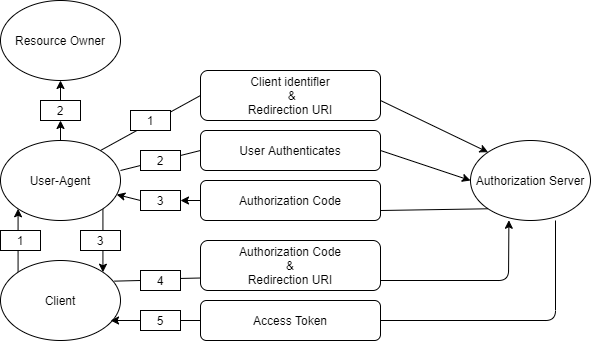

The diagram above was exported from draw.io. Its source (the exported page's mxGraphModel, read from the mxfile embedded in the PNG):
<mxGraphModel dx="1278" dy="531" grid="1" gridSize="10" guides="1" tooltips="1" connect="1" arrows="1" fold="1" page="1" pageScale="1" pageWidth="827" pageHeight="1169" math="0" shadow="0">
  <root>
    <mxCell id="0" />
    <mxCell id="1" parent="0" />
    <mxCell id="7sBgRJJivek1Zlq2Q1Px-1" value="Resource Owner" style="ellipse;whiteSpace=wrap;html=1;" vertex="1" parent="1">
      <mxGeometry x="200" y="30" width="120" height="80" as="geometry" />
    </mxCell>
    <mxCell id="7sBgRJJivek1Zlq2Q1Px-6" style="edgeStyle=orthogonalEdgeStyle;rounded=0;orthogonalLoop=1;jettySize=auto;html=1;exitX=1;exitY=1;exitDx=0;exitDy=0;entryX=1;entryY=0;entryDx=0;entryDy=0;" edge="1" parent="1" source="7sBgRJJivek1Zlq2Q1Px-2" target="7sBgRJJivek1Zlq2Q1Px-3">
      <mxGeometry relative="1" as="geometry" />
    </mxCell>
    <mxCell id="7sBgRJJivek1Zlq2Q1Px-7" style="edgeStyle=orthogonalEdgeStyle;rounded=0;orthogonalLoop=1;jettySize=auto;html=1;exitX=0.5;exitY=0;exitDx=0;exitDy=0;entryX=0.5;entryY=1;entryDx=0;entryDy=0;" edge="1" parent="1" source="7sBgRJJivek1Zlq2Q1Px-10" target="7sBgRJJivek1Zlq2Q1Px-1">
      <mxGeometry relative="1" as="geometry" />
    </mxCell>
    <mxCell id="7sBgRJJivek1Zlq2Q1Px-2" value="User-Agent" style="ellipse;whiteSpace=wrap;html=1;" vertex="1" parent="1">
      <mxGeometry x="200" y="170" width="120" height="80" as="geometry" />
    </mxCell>
    <mxCell id="7sBgRJJivek1Zlq2Q1Px-5" style="edgeStyle=orthogonalEdgeStyle;rounded=0;orthogonalLoop=1;jettySize=auto;html=1;exitX=0;exitY=0;exitDx=0;exitDy=0;entryX=0;entryY=1;entryDx=0;entryDy=0;" edge="1" parent="1" source="7sBgRJJivek1Zlq2Q1Px-3" target="7sBgRJJivek1Zlq2Q1Px-2">
      <mxGeometry relative="1" as="geometry" />
    </mxCell>
    <mxCell id="7sBgRJJivek1Zlq2Q1Px-3" value="Client" style="ellipse;whiteSpace=wrap;html=1;" vertex="1" parent="1">
      <mxGeometry x="200" y="290" width="120" height="80" as="geometry" />
    </mxCell>
    <mxCell id="7sBgRJJivek1Zlq2Q1Px-8" value="1" style="rounded=0;whiteSpace=wrap;html=1;" vertex="1" parent="1">
      <mxGeometry x="200" y="260" width="40" height="20" as="geometry" />
    </mxCell>
    <mxCell id="7sBgRJJivek1Zlq2Q1Px-9" value="3" style="rounded=0;whiteSpace=wrap;html=1;" vertex="1" parent="1">
      <mxGeometry x="280" y="260" width="40" height="20" as="geometry" />
    </mxCell>
    <mxCell id="7sBgRJJivek1Zlq2Q1Px-10" value="2" style="rounded=0;whiteSpace=wrap;html=1;" vertex="1" parent="1">
      <mxGeometry x="240" y="130" width="40" height="20" as="geometry" />
    </mxCell>
    <mxCell id="7sBgRJJivek1Zlq2Q1Px-11" style="edgeStyle=orthogonalEdgeStyle;rounded=0;orthogonalLoop=1;jettySize=auto;html=1;exitX=0.5;exitY=0;exitDx=0;exitDy=0;entryX=0.5;entryY=1;entryDx=0;entryDy=0;" edge="1" parent="1" source="7sBgRJJivek1Zlq2Q1Px-2" target="7sBgRJJivek1Zlq2Q1Px-10">
      <mxGeometry relative="1" as="geometry">
        <mxPoint x="260" y="160" as="sourcePoint" />
        <mxPoint x="260" y="120" as="targetPoint" />
      </mxGeometry>
    </mxCell>
    <mxCell id="7sBgRJJivek1Zlq2Q1Px-13" value="Access Token" style="rounded=1;whiteSpace=wrap;html=1;" vertex="1" parent="1">
      <mxGeometry x="400" y="330" width="180" height="40" as="geometry" />
    </mxCell>
    <mxCell id="7sBgRJJivek1Zlq2Q1Px-14" value="Authorization Server" style="ellipse;whiteSpace=wrap;html=1;" vertex="1" parent="1">
      <mxGeometry x="670" y="170" width="120" height="80" as="geometry" />
    </mxCell>
    <mxCell id="7sBgRJJivek1Zlq2Q1Px-16" value="Authorization Code&lt;br&gt;&amp;amp;&lt;br&gt;Redirection URI" style="rounded=1;whiteSpace=wrap;html=1;" vertex="1" parent="1">
      <mxGeometry x="400" y="270" width="180" height="50" as="geometry" />
    </mxCell>
    <mxCell id="7sBgRJJivek1Zlq2Q1Px-17" value="Client identifler&lt;br&gt;&amp;nbsp;&amp;amp;&lt;br&gt;Redirection URI" style="rounded=1;whiteSpace=wrap;html=1;" vertex="1" parent="1">
      <mxGeometry x="400" y="100" width="180" height="50" as="geometry" />
    </mxCell>
    <mxCell id="7sBgRJJivek1Zlq2Q1Px-18" value="User Authenticates" style="rounded=1;whiteSpace=wrap;html=1;" vertex="1" parent="1">
      <mxGeometry x="400" y="160" width="180" height="40" as="geometry" />
    </mxCell>
    <mxCell id="7sBgRJJivek1Zlq2Q1Px-19" value="Authorization Code" style="rounded=1;whiteSpace=wrap;html=1;" vertex="1" parent="1">
      <mxGeometry x="400" y="210" width="180" height="40" as="geometry" />
    </mxCell>
    <mxCell id="7sBgRJJivek1Zlq2Q1Px-21" value="" style="endArrow=none;html=1;entryX=0;entryY=0.75;entryDx=0;entryDy=0;" edge="1" parent="1" target="7sBgRJJivek1Zlq2Q1Px-16">
      <mxGeometry width="50" height="50" relative="1" as="geometry">
        <mxPoint x="378" y="308" as="sourcePoint" />
        <mxPoint x="360" y="260" as="targetPoint" />
      </mxGeometry>
    </mxCell>
    <mxCell id="7sBgRJJivek1Zlq2Q1Px-23" value="" style="endArrow=classic;html=1;entryX=0.32;entryY=0.997;entryDx=0;entryDy=0;entryPerimeter=0;" edge="1" parent="1" target="7sBgRJJivek1Zlq2Q1Px-14">
      <mxGeometry width="50" height="50" relative="1" as="geometry">
        <mxPoint x="580" y="310" as="sourcePoint" />
        <mxPoint x="700" y="310" as="targetPoint" />
        <Array as="points">
          <mxPoint x="708" y="310" />
        </Array>
      </mxGeometry>
    </mxCell>
    <mxCell id="7sBgRJJivek1Zlq2Q1Px-24" value="" style="endArrow=none;html=1;exitX=1;exitY=0.5;exitDx=0;exitDy=0;" edge="1" parent="1" source="7sBgRJJivek1Zlq2Q1Px-13">
      <mxGeometry width="50" height="50" relative="1" as="geometry">
        <mxPoint x="755" y="410" as="sourcePoint" />
        <mxPoint x="755" y="250" as="targetPoint" />
        <Array as="points">
          <mxPoint x="755" y="350" />
        </Array>
      </mxGeometry>
    </mxCell>
    <mxCell id="7sBgRJJivek1Zlq2Q1Px-26" value="" style="endArrow=classic;html=1;entryX=0.917;entryY=0.75;entryDx=0;entryDy=0;entryPerimeter=0;" edge="1" parent="1" target="7sBgRJJivek1Zlq2Q1Px-3">
      <mxGeometry width="50" height="50" relative="1" as="geometry">
        <mxPoint x="400" y="350" as="sourcePoint" />
        <mxPoint x="450" y="300" as="targetPoint" />
      </mxGeometry>
    </mxCell>
    <mxCell id="7sBgRJJivek1Zlq2Q1Px-31" value="" style="endArrow=none;html=1;entryX=0;entryY=0.5;entryDx=0;entryDy=0;" edge="1" parent="1" target="7sBgRJJivek1Zlq2Q1Px-17">
      <mxGeometry width="50" height="50" relative="1" as="geometry">
        <mxPoint x="300" y="180" as="sourcePoint" />
        <mxPoint x="350" y="130" as="targetPoint" />
      </mxGeometry>
    </mxCell>
    <mxCell id="7sBgRJJivek1Zlq2Q1Px-32" value="" style="endArrow=none;html=1;entryX=0;entryY=0.5;entryDx=0;entryDy=0;" edge="1" parent="1" target="7sBgRJJivek1Zlq2Q1Px-18">
      <mxGeometry width="50" height="50" relative="1" as="geometry">
        <mxPoint x="320" y="200" as="sourcePoint" />
        <mxPoint x="370" y="150" as="targetPoint" />
      </mxGeometry>
    </mxCell>
    <mxCell id="7sBgRJJivek1Zlq2Q1Px-33" value="" style="endArrow=none;html=1;entryX=0;entryY=1;entryDx=0;entryDy=0;" edge="1" parent="1" target="7sBgRJJivek1Zlq2Q1Px-14">
      <mxGeometry width="50" height="50" relative="1" as="geometry">
        <mxPoint x="580" y="240" as="sourcePoint" />
        <mxPoint x="630" y="190" as="targetPoint" />
      </mxGeometry>
    </mxCell>
    <mxCell id="7sBgRJJivek1Zlq2Q1Px-34" value="" style="endArrow=classic;html=1;exitX=0;exitY=0.5;exitDx=0;exitDy=0;" edge="1" parent="1" source="7sBgRJJivek1Zlq2Q1Px-39" target="7sBgRJJivek1Zlq2Q1Px-2">
      <mxGeometry width="50" height="50" relative="1" as="geometry">
        <mxPoint x="420" y="240" as="sourcePoint" />
        <mxPoint x="470" y="190" as="targetPoint" />
      </mxGeometry>
    </mxCell>
    <mxCell id="7sBgRJJivek1Zlq2Q1Px-35" value="" style="endArrow=classic;html=1;entryX=0;entryY=0;entryDx=0;entryDy=0;" edge="1" parent="1" target="7sBgRJJivek1Zlq2Q1Px-14">
      <mxGeometry width="50" height="50" relative="1" as="geometry">
        <mxPoint x="580" y="130" as="sourcePoint" />
        <mxPoint x="630" y="80" as="targetPoint" />
      </mxGeometry>
    </mxCell>
    <mxCell id="7sBgRJJivek1Zlq2Q1Px-36" value="" style="endArrow=classic;html=1;entryX=0;entryY=0.5;entryDx=0;entryDy=0;" edge="1" parent="1" target="7sBgRJJivek1Zlq2Q1Px-14">
      <mxGeometry width="50" height="50" relative="1" as="geometry">
        <mxPoint x="580" y="180" as="sourcePoint" />
        <mxPoint x="630" y="130" as="targetPoint" />
      </mxGeometry>
    </mxCell>
    <mxCell id="7sBgRJJivek1Zlq2Q1Px-37" value="1" style="rounded=0;whiteSpace=wrap;html=1;" vertex="1" parent="1">
      <mxGeometry x="330" y="140" width="40" height="20" as="geometry" />
    </mxCell>
    <mxCell id="7sBgRJJivek1Zlq2Q1Px-38" value="2" style="rounded=0;whiteSpace=wrap;html=1;" vertex="1" parent="1">
      <mxGeometry x="340" y="180" width="40" height="20" as="geometry" />
    </mxCell>
    <mxCell id="7sBgRJJivek1Zlq2Q1Px-39" value="3" style="rounded=0;whiteSpace=wrap;html=1;" vertex="1" parent="1">
      <mxGeometry x="340" y="220" width="40" height="20" as="geometry" />
    </mxCell>
    <mxCell id="7sBgRJJivek1Zlq2Q1Px-40" value="" style="endArrow=classic;html=1;exitX=0;exitY=0.5;exitDx=0;exitDy=0;" edge="1" parent="1" source="7sBgRJJivek1Zlq2Q1Px-19" target="7sBgRJJivek1Zlq2Q1Px-39">
      <mxGeometry width="50" height="50" relative="1" as="geometry">
        <mxPoint x="400" y="230" as="sourcePoint" />
        <mxPoint x="318.6681448446441" y="218.38116354923488" as="targetPoint" />
      </mxGeometry>
    </mxCell>
    <mxCell id="7sBgRJJivek1Zlq2Q1Px-41" value="4" style="rounded=0;whiteSpace=wrap;html=1;" vertex="1" parent="1">
      <mxGeometry x="340" y="300" width="40" height="20" as="geometry" />
    </mxCell>
    <mxCell id="7sBgRJJivek1Zlq2Q1Px-42" value="" style="endArrow=none;html=1;entryX=0;entryY=0.5;entryDx=0;entryDy=0;exitX=0.95;exitY=0.258;exitDx=0;exitDy=0;exitPerimeter=0;" edge="1" parent="1" source="7sBgRJJivek1Zlq2Q1Px-3" target="7sBgRJJivek1Zlq2Q1Px-41">
      <mxGeometry width="50" height="50" relative="1" as="geometry">
        <mxPoint x="314" y="310.64" as="sourcePoint" />
        <mxPoint x="400" y="307.5" as="targetPoint" />
      </mxGeometry>
    </mxCell>
    <mxCell id="7sBgRJJivek1Zlq2Q1Px-43" value="5" style="rounded=0;whiteSpace=wrap;html=1;" vertex="1" parent="1">
      <mxGeometry x="340" y="340" width="40" height="20" as="geometry" />
    </mxCell>
  </root>
</mxGraphModel>